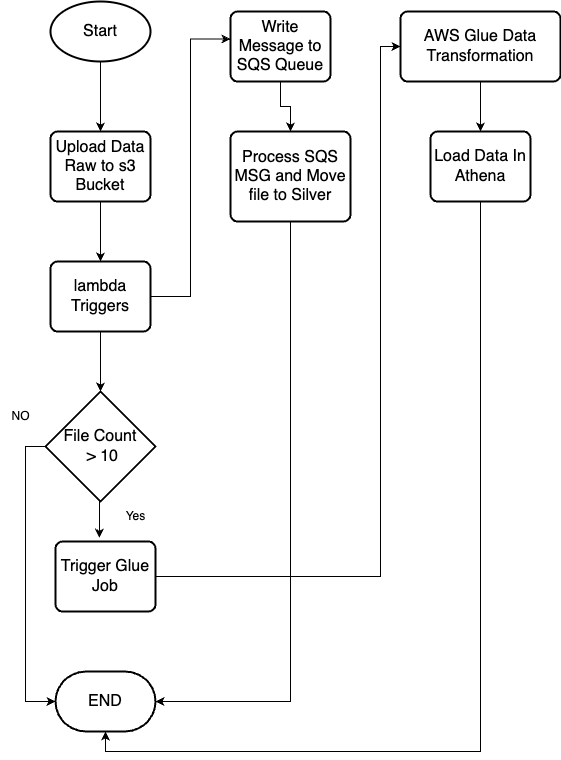

The diagram above was exported from draw.io. Its source (the exported page's mxGraphModel, read from the mxfile embedded in the PNG):
<mxGraphModel dx="1114" dy="631" grid="1" gridSize="10" guides="1" tooltips="1" connect="1" arrows="1" fold="1" page="1" pageScale="1" pageWidth="850" pageHeight="1100" math="0" shadow="0">
  <root>
    <mxCell id="0" />
    <mxCell id="1" parent="0" />
    <mxCell id="nFFvYEZn0qISW1l8TrYC-12" style="edgeStyle=orthogonalEdgeStyle;rounded=0;orthogonalLoop=1;jettySize=auto;html=1;exitX=0.5;exitY=1;exitDx=0;exitDy=0;exitPerimeter=0;entryX=0.5;entryY=0;entryDx=0;entryDy=0;" edge="1" parent="1" source="nFFvYEZn0qISW1l8TrYC-1" target="nFFvYEZn0qISW1l8TrYC-2">
      <mxGeometry relative="1" as="geometry" />
    </mxCell>
    <mxCell id="nFFvYEZn0qISW1l8TrYC-1" value="&lt;font style=&quot;font-size: 16px;&quot;&gt;Start&lt;/font&gt;" style="strokeWidth=2;html=1;shape=mxgraph.flowchart.start_1;whiteSpace=wrap;" vertex="1" parent="1">
      <mxGeometry x="90" y="30" width="100" height="60" as="geometry" />
    </mxCell>
    <mxCell id="nFFvYEZn0qISW1l8TrYC-15" style="edgeStyle=orthogonalEdgeStyle;rounded=0;orthogonalLoop=1;jettySize=auto;html=1;exitX=0.5;exitY=1;exitDx=0;exitDy=0;entryX=0.5;entryY=0;entryDx=0;entryDy=0;" edge="1" parent="1" source="nFFvYEZn0qISW1l8TrYC-2" target="nFFvYEZn0qISW1l8TrYC-3">
      <mxGeometry relative="1" as="geometry" />
    </mxCell>
    <mxCell id="nFFvYEZn0qISW1l8TrYC-2" value="&lt;font style=&quot;font-size: 16px;&quot;&gt;Upload Data Raw to s3 Bucket&lt;/font&gt;" style="rounded=1;whiteSpace=wrap;html=1;absoluteArcSize=1;arcSize=14;strokeWidth=2;" vertex="1" parent="1">
      <mxGeometry x="90" y="160" width="100" height="70" as="geometry" />
    </mxCell>
    <mxCell id="nFFvYEZn0qISW1l8TrYC-3" value="&lt;font style=&quot;font-size: 16px;&quot;&gt;lambda Triggers&lt;/font&gt;" style="rounded=1;whiteSpace=wrap;html=1;absoluteArcSize=1;arcSize=14;strokeWidth=2;" vertex="1" parent="1">
      <mxGeometry x="90" y="290" width="100" height="70" as="geometry" />
    </mxCell>
    <mxCell id="nFFvYEZn0qISW1l8TrYC-4" value="&lt;span style=&quot;font-size: 16px;&quot;&gt;File Count&lt;br&gt;&amp;nbsp;&amp;gt; 10&lt;/span&gt;" style="strokeWidth=2;html=1;shape=mxgraph.flowchart.decision;whiteSpace=wrap;" vertex="1" parent="1">
      <mxGeometry x="85" y="420" width="110" height="110" as="geometry" />
    </mxCell>
    <mxCell id="nFFvYEZn0qISW1l8TrYC-35" style="edgeStyle=orthogonalEdgeStyle;rounded=0;orthogonalLoop=1;jettySize=auto;html=1;exitX=1;exitY=0.5;exitDx=0;exitDy=0;entryX=0;entryY=0.5;entryDx=0;entryDy=0;" edge="1" parent="1" source="nFFvYEZn0qISW1l8TrYC-5" target="nFFvYEZn0qISW1l8TrYC-8">
      <mxGeometry relative="1" as="geometry">
        <Array as="points">
          <mxPoint x="420" y="605" />
          <mxPoint x="420" y="75" />
        </Array>
      </mxGeometry>
    </mxCell>
    <mxCell id="nFFvYEZn0qISW1l8TrYC-5" value="&lt;font style=&quot;font-size: 16px;&quot;&gt;Trigger Glue Job&lt;/font&gt;" style="rounded=1;whiteSpace=wrap;html=1;absoluteArcSize=1;arcSize=14;strokeWidth=2;" vertex="1" parent="1">
      <mxGeometry x="95" y="570" width="100" height="70" as="geometry" />
    </mxCell>
    <mxCell id="nFFvYEZn0qISW1l8TrYC-22" style="edgeStyle=orthogonalEdgeStyle;rounded=0;orthogonalLoop=1;jettySize=auto;html=1;exitX=0.5;exitY=1;exitDx=0;exitDy=0;entryX=0.5;entryY=0;entryDx=0;entryDy=0;" edge="1" parent="1" source="nFFvYEZn0qISW1l8TrYC-6" target="nFFvYEZn0qISW1l8TrYC-7">
      <mxGeometry relative="1" as="geometry" />
    </mxCell>
    <mxCell id="nFFvYEZn0qISW1l8TrYC-6" value="&lt;font style=&quot;font-size: 16px;&quot;&gt;Write Message to SQS Queue&lt;/font&gt;" style="rounded=1;whiteSpace=wrap;html=1;absoluteArcSize=1;arcSize=14;strokeWidth=2;" vertex="1" parent="1">
      <mxGeometry x="270" y="40" width="100" height="70" as="geometry" />
    </mxCell>
    <mxCell id="nFFvYEZn0qISW1l8TrYC-7" value="&lt;font style=&quot;font-size: 16px;&quot;&gt;Process SQS MSG and Move file to Silver&lt;/font&gt;" style="rounded=1;whiteSpace=wrap;html=1;absoluteArcSize=1;arcSize=14;strokeWidth=2;" vertex="1" parent="1">
      <mxGeometry x="270" y="160" width="120" height="90" as="geometry" />
    </mxCell>
    <mxCell id="nFFvYEZn0qISW1l8TrYC-25" style="edgeStyle=orthogonalEdgeStyle;rounded=0;orthogonalLoop=1;jettySize=auto;html=1;exitX=0.5;exitY=1;exitDx=0;exitDy=0;" edge="1" parent="1" source="nFFvYEZn0qISW1l8TrYC-8" target="nFFvYEZn0qISW1l8TrYC-9">
      <mxGeometry relative="1" as="geometry" />
    </mxCell>
    <mxCell id="nFFvYEZn0qISW1l8TrYC-8" value="&lt;font style=&quot;font-size: 16px;&quot;&gt;AWS Glue Data Transformation&lt;/font&gt;" style="rounded=1;whiteSpace=wrap;html=1;absoluteArcSize=1;arcSize=14;strokeWidth=2;" vertex="1" parent="1">
      <mxGeometry x="440" y="40" width="160" height="70" as="geometry" />
    </mxCell>
    <mxCell id="nFFvYEZn0qISW1l8TrYC-9" value="&lt;font style=&quot;font-size: 16px;&quot;&gt;Load Data In Athena&lt;/font&gt;" style="rounded=1;whiteSpace=wrap;html=1;absoluteArcSize=1;arcSize=14;strokeWidth=2;" vertex="1" parent="1">
      <mxGeometry x="470" y="160" width="100" height="70" as="geometry" />
    </mxCell>
    <mxCell id="nFFvYEZn0qISW1l8TrYC-11" value="&lt;font style=&quot;font-size: 16px;&quot;&gt;END&lt;/font&gt;" style="strokeWidth=2;html=1;shape=mxgraph.flowchart.terminator;whiteSpace=wrap;" vertex="1" parent="1">
      <mxGeometry x="95" y="700" width="100" height="60" as="geometry" />
    </mxCell>
    <mxCell id="nFFvYEZn0qISW1l8TrYC-16" style="edgeStyle=orthogonalEdgeStyle;rounded=0;orthogonalLoop=1;jettySize=auto;html=1;exitX=0.5;exitY=1;exitDx=0;exitDy=0;entryX=0.5;entryY=0;entryDx=0;entryDy=0;entryPerimeter=0;" edge="1" parent="1" source="nFFvYEZn0qISW1l8TrYC-3" target="nFFvYEZn0qISW1l8TrYC-4">
      <mxGeometry relative="1" as="geometry" />
    </mxCell>
    <mxCell id="nFFvYEZn0qISW1l8TrYC-17" style="edgeStyle=orthogonalEdgeStyle;rounded=0;orthogonalLoop=1;jettySize=auto;html=1;exitX=0.5;exitY=1;exitDx=0;exitDy=0;exitPerimeter=0;entryX=0.439;entryY=-0.055;entryDx=0;entryDy=0;entryPerimeter=0;" edge="1" parent="1" source="nFFvYEZn0qISW1l8TrYC-4" target="nFFvYEZn0qISW1l8TrYC-5">
      <mxGeometry relative="1" as="geometry" />
    </mxCell>
    <mxCell id="nFFvYEZn0qISW1l8TrYC-21" style="edgeStyle=orthogonalEdgeStyle;rounded=0;orthogonalLoop=1;jettySize=auto;html=1;exitX=1;exitY=0.5;exitDx=0;exitDy=0;entryX=-0.001;entryY=0.394;entryDx=0;entryDy=0;entryPerimeter=0;" edge="1" parent="1" source="nFFvYEZn0qISW1l8TrYC-3" target="nFFvYEZn0qISW1l8TrYC-6">
      <mxGeometry relative="1" as="geometry" />
    </mxCell>
    <mxCell id="nFFvYEZn0qISW1l8TrYC-23" style="edgeStyle=orthogonalEdgeStyle;rounded=0;orthogonalLoop=1;jettySize=auto;html=1;exitX=0.5;exitY=1;exitDx=0;exitDy=0;entryX=1;entryY=0.5;entryDx=0;entryDy=0;entryPerimeter=0;" edge="1" parent="1" source="nFFvYEZn0qISW1l8TrYC-7" target="nFFvYEZn0qISW1l8TrYC-11">
      <mxGeometry relative="1" as="geometry" />
    </mxCell>
    <mxCell id="nFFvYEZn0qISW1l8TrYC-31" style="edgeStyle=orthogonalEdgeStyle;rounded=0;orthogonalLoop=1;jettySize=auto;html=1;exitX=0.5;exitY=1;exitDx=0;exitDy=0;entryX=0.5;entryY=1;entryDx=0;entryDy=0;entryPerimeter=0;" edge="1" parent="1" source="nFFvYEZn0qISW1l8TrYC-9" target="nFFvYEZn0qISW1l8TrYC-11">
      <mxGeometry relative="1" as="geometry" />
    </mxCell>
    <mxCell id="nFFvYEZn0qISW1l8TrYC-32" value="Yes" style="text;html=1;align=center;verticalAlign=middle;resizable=0;points=[];autosize=1;strokeColor=none;fillColor=none;" vertex="1" parent="1">
      <mxGeometry x="155" y="530" width="40" height="30" as="geometry" />
    </mxCell>
    <mxCell id="nFFvYEZn0qISW1l8TrYC-33" style="edgeStyle=orthogonalEdgeStyle;rounded=0;orthogonalLoop=1;jettySize=auto;html=1;exitX=0;exitY=0.5;exitDx=0;exitDy=0;exitPerimeter=0;entryX=0;entryY=0.5;entryDx=0;entryDy=0;entryPerimeter=0;" edge="1" parent="1" source="nFFvYEZn0qISW1l8TrYC-4" target="nFFvYEZn0qISW1l8TrYC-11">
      <mxGeometry relative="1" as="geometry" />
    </mxCell>
    <mxCell id="nFFvYEZn0qISW1l8TrYC-34" value="NO" style="text;html=1;align=center;verticalAlign=middle;resizable=0;points=[];autosize=1;strokeColor=none;fillColor=none;" vertex="1" parent="1">
      <mxGeometry x="40" y="430" width="40" height="30" as="geometry" />
    </mxCell>
  </root>
</mxGraphModel>